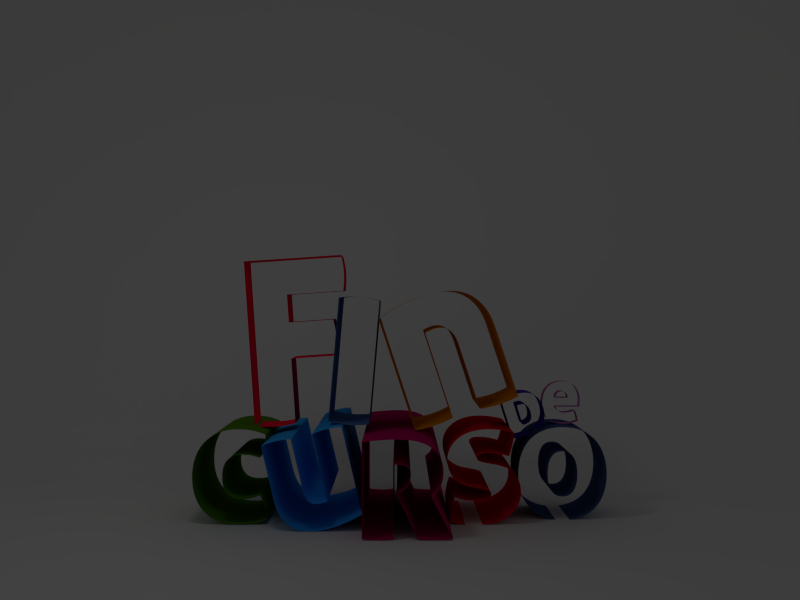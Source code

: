 # Source: bola_escenario.blend  (saved by Blender 2.62.0; exported with 4.5.12 LTS)
import bpy
from mathutils import Matrix  # noqa: F401  (used for matrix-valued properties, if any)

bpy.ops.wm.read_factory_settings(use_empty=True)
scene = bpy.context.scene
scene.name = 'Scene'

# ---- collections
col_collection_1 = bpy.data.collections.new('Collection 1'); scene.collection.children.link(col_collection_1)
col_collection_2 = bpy.data.collections.new('Collection 2'); scene.collection.children.link(col_collection_2)

# ---- materials (node trees are filled in below, after node groups)
mat_o = bpy.data.materials.new('o')
mat_o.alpha_threshold = 0.0
mat_o.use_transparent_shadow = False
mat_o.diffuse_color = (0.05648, 0.105, 0.2598, 1.0)
mat_o.roughness = 0.5
mat_o.line_color = (0.0, 0.0, 0.0, 1.0)
mat_s = bpy.data.materials.new('s')
mat_s.alpha_threshold = 0.0
mat_s.use_transparent_shadow = False
mat_s.diffuse_color = (0.8006, 0.0, 0.02316, 1.0)
mat_s.roughness = 0.5
mat_s.line_color = (0.0, 0.0, 0.0, 1.0)
mat_r = bpy.data.materials.new('r')
mat_r.alpha_threshold = 0.0
mat_r.use_transparent_shadow = False
mat_r.diffuse_color = (0.5596, 0.0, 0.1478, 1.0)
mat_r.roughness = 0.5
mat_r.line_color = (0.0, 0.0, 0.0, 1.0)
mat_u = bpy.data.materials.new('u')
mat_u.alpha_threshold = 0.0
mat_u.use_transparent_shadow = False
mat_u.diffuse_color = (0.03732, 0.4135, 1.0, 1.0)
mat_u.roughness = 0.5
mat_u.line_color = (0.0, 0.0, 0.0, 1.0)
mat_c = bpy.data.materials.new('c')
mat_c.alpha_threshold = 0.0
mat_c.use_transparent_shadow = False
mat_c.diffuse_color = (0.08675, 0.2462, 0.009256, 1.0)
mat_c.roughness = 0.5
mat_c.line_color = (0.0, 0.0, 0.0, 1.0)
mat_e = bpy.data.materials.new('e')
mat_e.alpha_threshold = 0.0
mat_e.use_transparent_shadow = False
mat_e.diffuse_color = (0.65, 0.2194, 0.5775, 1.0)
mat_e.roughness = 0.5
mat_e.line_color = (0.0, 0.0, 0.0, 1.0)
mat_n = bpy.data.materials.new('n')
mat_n.alpha_threshold = 0.0
mat_n.use_transparent_shadow = False
mat_n.diffuse_color = (0.7484, 0.275, 0.0, 1.0)
mat_n.roughness = 0.5
mat_n.line_color = (0.0, 0.0, 0.0, 1.0)
mat_i = bpy.data.materials.new('i')
mat_i.alpha_threshold = 0.0
mat_i.use_transparent_shadow = False
mat_i.diffuse_color = (0.0988, 0.2105, 0.477, 1.0)
mat_i.roughness = 0.5
mat_i.line_color = (0.0, 0.0, 0.0, 1.0)
mat_f = bpy.data.materials.new('F')
mat_f.alpha_threshold = 0.0
mat_f.use_transparent_shadow = False
mat_f.diffuse_color = (1.0, 0.0, 0.06357, 1.0)
mat_f.roughness = 0.5
mat_f.line_color = (0.0, 0.0, 0.0, 1.0)
mat_d = bpy.data.materials.new('d')
mat_d.alpha_threshold = 0.0
mat_d.use_transparent_shadow = False
mat_d.diffuse_color = (0.07533, 0.03747, 0.5382, 1.0)
mat_d.roughness = 0.5
mat_d.line_color = (0.0, 0.0, 0.0, 1.0)
mat_material = bpy.data.materials.new('Material')
mat_material.alpha_threshold = 0.0
mat_material.use_transparent_shadow = False
mat_material.roughness = 0.5
mat_material.line_color = (0.0, 0.0, 0.0, 1.0)

# ---- material node trees

# ---- world
world_world = bpy.data.worlds.new('World'); scene.world = world_world
world_world.color = (0.05088, 0.05088, 0.05088)
world_world.use_sun_shadow = False
world_world.sun_shadow_jitter_overblur = 0.0
world_world.cycles.sampling_method = 'MANUAL'
world_world.cycles.sample_map_resolution = 256

# ---- cameras
cam_camera = bpy.data.cameras.new('Camera')
cam_camera.clip_end = 100.0
cam_camera.lens = 35.0
cam_camera.sensor_width = 32.0
cam_camera.sensor_height = 18.0
cam_camera.ortho_scale = 7.314
cam_camera.dof.focus_distance = 0.0
cam_camera.dof.aperture_fstop = 128.0

# ---- lights
light_lamp = bpy.data.lights.new('Lamp', 'POINT')
light_lamp.transmission_factor = 0.0
light_lamp.cutoff_distance = 30.0
light_lamp.energy = 100.0
light_lamp.shadow_buffer_clip_start = 1.001
light_lamp.shadow_soft_size = 1.0
light_lamp.shadow_maximum_resolution = 0.006
light_lamp.use_absolute_resolution = True
light_lamp.cycles.use_multiple_importance_sampling = False

# ---- meshes
me_plane = bpy.data.meshes.new('Plane')
me_plane.from_pydata([(1.0, 1.0, 0.0), (1.0, -1.0, 0.0), (-1.0, -1.0, 0.0), (-1.0, 1.0, 0.0), (-1.0, 2.627, 2.892), (1.0, 2.627, 2.892), (1.0, 2.495, 2.74), (-1.0, 2.495, 2.74), (1.0, 0.6374, 0.0), (-1.0, 0.6374, 0.0), (1.0, -0.5797, 0.0), (-1.0, -0.5797, 0.0)], [], [(0, 6, 7, 3), (6, 5, 4, 7), (8, 0, 3, 9), (9, 11, 10, 8), (11, 2, 1, 10)])
me_plane.polygons.foreach_set('use_smooth', [True] * 5)
me_plane.materials.append(mat_material)
me_plane.use_remesh_preserve_volume = False
me_plane.use_remesh_preserve_attributes = False
me_plane.use_mirror_vertex_groups = False
me_plane.update()

# ---- curves / text
cu_path4688_001 = bpy.data.curves.new('path4688.001', 'CURVE')
cu_path4688_001.dimensions = '3D'
_sp = cu_path4688_001.splines.new('BEZIER'); _sp.bezier_points.add(15)
_sp.bezier_points.foreach_set('co', [-0.3451, -0.001491, 0.0, -0.3237, 0.1474, 0.0, -0.2579, 0.2641, 0.0, -0.1493, 0.3379, 0.0, -0.0003729, 0.3647, 0.0, 0.1499, 0.3379, 0.0, 0.2572, 0.2641, 0.0, 0.3229, 0.1474, 0.0, 0.3457, -0.001491, 0.0, 0.3229, -0.1491, 0.0, 0.2572, -0.2631, 0.0, 0.1499, -0.3355, 0.0, -0.0003729, -0.361, 0.0, -0.1493, -0.3355, 0.0, -0.2579, -0.2631, 0.0, -0.3237, -0.1491, 0.0])
_sp.bezier_points.foreach_set('handle_left', [-0.3451, -0.05515, 0.0, -0.338, 0.1027, 0.0, -0.2866, 0.2319, 0.0, -0.1922, 0.3209, 0.0, -0.05672, 0.3647, 0.0, 0.1069, 0.3558, 0.0, 0.2286, 0.2963, 0.0, 0.3086, 0.193, 0.0, 0.3457, 0.05306, 0.0, 0.3381, -0.1043, 0.0, 0.2867, -0.2309, 0.0, 0.1928, -0.3185, 0.0, 0.05686, -0.361, 0.0, -0.1064, -0.3525, 0.0, -0.2284, -0.2944, 0.0, -0.3085, -0.1929, 0.0])
_sp.bezier_points.foreach_set('handle_right', [-0.3451, 0.05306, 0.0, -0.3085, 0.193, 0.0, -0.2284, 0.2963, 0.0, -0.1064, 0.3558, 0.0, 0.05686, 0.3647, 0.0, 0.1928, 0.3209, 0.0, 0.2867, 0.2319, 0.0, 0.3381, 0.1027, 0.0, 0.3457, -0.05515, 0.0, 0.3086, -0.1929, 0.0, 0.2286, -0.2944, 0.0, 0.1069, -0.3525, 0.0, -0.05672, -0.361, 0.0, -0.1922, -0.3185, 0.0, -0.2866, -0.2309, 0.0, -0.338, -0.1043, 0.0])
_sp.use_cyclic_u = True
_sp = cu_path4688_001.splines.new('BEZIER'); _sp.bezier_points.add(7)
_sp.bezier_points.foreach_set('co', [0.1163, -0.001491, 0.0, 0.08683, 0.13, 0.0, -0.0003729, 0.1756, 0.0, -0.08757, 0.13, 0.0, -0.1157, -0.001491, 0.0, -0.08757, -0.1316, 0.0, -0.0003729, -0.1772, 0.0, 0.08683, -0.1316, 0.0])
_sp.bezier_points.foreach_set('handle_left', [0.1163, -0.05783, 0.0, 0.1065, 0.09957, 0.0, 0.03898, 0.1756, 0.0, -0.06879, 0.1604, 0.0, -0.1157, 0.05575, 0.0, -0.1064, -0.1012, 0.0, -0.03972, -0.1772, 0.0, 0.06804, -0.162, 0.0])
_sp.bezier_points.foreach_set('handle_right', [0.1163, 0.05575, 0.0, 0.06804, 0.1604, 0.0, -0.03972, 0.1756, 0.0, -0.1064, 0.09957, 0.0, -0.1157, -0.05783, 0.0, -0.06879, -0.162, 0.0, 0.03898, -0.1772, 0.0, 0.1065, -0.1012, 0.0])
_sp.use_cyclic_u = True
cu_path4688_001.materials.append(mat_o)
cu_path4688_001.use_path_clamp = True
cu_path4688_001.bevel_resolution = 0
cu_path4688_001.extrude = 0.24
cu_path4688_001.fill_mode = 'HALF'
cu_path4686_001 = bpy.data.curves.new('path4686.001', 'CURVE')
cu_path4686_001.dimensions = '3D'
_sp = cu_path4686_001.splines.new('BEZIER'); _sp.bezier_points.add(35)
_sp.bezier_points.foreach_set('co', [0.0795, 0.09124, 0.0, 0.1519, 0.06441, 0.0, 0.2083, 0.02551, 0.0, 0.2459, -0.03352, 0.0, 0.2593, -0.118, 0.0, 0.2378, -0.2133, 0.0, 0.1761, -0.2898, 0.0, 0.07548, -0.3407, 0.0, -0.06135, -0.3595, 0.0, -0.1807, -0.3501, 0.0, -0.2975, -0.3179, 0.0, -0.2478, -0.1328, 0.0, -0.1579, -0.1636, 0.0, -0.06404, -0.173, 0.0, -0.0305, -0.1717, 0.0, 0.0003557, -0.1663, 0.0, 0.02182, -0.1529, 0.0, 0.03121, -0.1315, 0.0, 0.01377, -0.106, 0.0, -0.02647, -0.08986, 0.0, -0.1177, -0.06437, 0.0, -0.2358, 0.004042, 0.0, -0.2827, 0.1355, 0.0, -0.2612, 0.2308, 0.0, -0.2009, 0.3032, 0.0, -0.1096, 0.3502, 0.0, 0.008405, 0.3663, 0.0, 0.1198, 0.3555, 0.0, 0.2391, 0.3247, 0.0, 0.2217, 0.2321, 0.0, 0.1882, 0.1462, 0.0, 0.101, 0.1731, 0.0, 0.007063, 0.1851, 0.0, -0.05599, 0.1503, 0.0, -0.04123, 0.1275, 0.0, -0.007694, 0.114, 0.0])
_sp.bezier_points.foreach_set('handle_left', [0.0795, 0.09124, 0.0, 0.1305, 0.07514, 0.0, 0.1931, 0.0416, 0.0, 0.2369, -0.01027, 0.0, 0.2593, -0.08495, 0.0, 0.2521, -0.1838, 0.0, 0.2038, -0.2683, 0.0, 0.1157, -0.3282, 0.0, -0.009482, -0.3595, 0.0, -0.1441, -0.3564, 0.0, -0.2563, -0.3331, 0.0, -0.2764, -0.1954, 0.0, -0.1892, -0.1565, 0.0, -0.09534, -0.173, 0.0, -0.04213, -0.1726, 0.0, -0.008588, -0.169, 0.0, 0.01645, -0.1583, 0.0, 0.03121, -0.1404, 0.0, 0.0254, -0.1113, 0.0, -0.01127, -0.09434, 0.0, -0.08729, -0.07287, 0.0, -0.2044, -0.02815, 0.0, -0.2827, 0.08006, 0.0, -0.2755, 0.2021, 0.0, -0.2268, 0.2835, 0.0, -0.1445, 0.3394, 0.0, -0.03452, 0.3662, 0.0, 0.0795, 0.3627, 0.0, 0.1998, 0.3381, 0.0, 0.2315, 0.2652, 0.0, 0.2007, 0.1713, 0.0, 0.135, 0.165, 0.0, 0.03568, 0.1851, 0.0, -0.05599, 0.1735, 0.0, -0.05107, 0.1328, 0.0, -0.02021, 0.1176, 0.0])
_sp.bezier_points.foreach_set('handle_right', [0.1063, 0.08408, 0.0, 0.1743, 0.05457, 0.0, 0.2244, 0.009408, 0.0, 0.2548, -0.05677, 0.0, 0.2593, -0.152, 0.0, 0.2244, -0.2428, 0.0, 0.1493, -0.3112, 0.0, 0.03613, -0.3532, 0.0, -0.1043, -0.3595, 0.0, -0.2174, -0.3439, 0.0, -0.293, -0.2571, 0.0, -0.2192, -0.1462, 0.0, -0.1266, -0.1699, 0.0, -0.05331, -0.173, 0.0, -0.01887, -0.1708, 0.0, 0.009299, -0.1628, 0.0, 0.02808, -0.1475, 0.0, 0.03121, -0.1198, 0.0, 0.002144, -0.0997, 0.0, -0.02647, -0.08986, 0.0, -0.1651, -0.05096, 0.0, -0.2671, 0.03624, 0.0, -0.2827, 0.1704, 0.0, -0.2469, 0.2594, 0.0, -0.1749, 0.3238, 0.0, -0.07387, 0.3609, 0.0, 0.04239, 0.3662, 0.0, 0.16, 0.3484, 0.0, 0.2374, 0.296, 0.0, 0.2119, 0.1999, 0.0, 0.164, 0.1561, 0.0, 0.06698, 0.1811, 0.0, -0.03497, 0.1851, 0.0, -0.05599, 0.1404, 0.0, -0.03139, 0.1221, 0.0, -0.007694, 0.114, 0.0])
for _p, _l, _r in zip(_sp.bezier_points, ['FREE', 'FREE', 'FREE', 'FREE', 'FREE', 'FREE', 'FREE', 'FREE', 'FREE', 'FREE', 'FREE', 'FREE', 'FREE', 'FREE', 'FREE', 'FREE', 'FREE', 'FREE', 'FREE', 'FREE', 'VECTOR', 'FREE', 'FREE', 'FREE', 'FREE', 'FREE', 'FREE', 'FREE', 'FREE', 'FREE', 'FREE', 'FREE', 'FREE', 'FREE', 'FREE', 'FREE'], ['FREE', 'FREE', 'FREE', 'FREE', 'FREE', 'FREE', 'FREE', 'FREE', 'FREE', 'FREE', 'FREE', 'FREE', 'FREE', 'FREE', 'FREE', 'FREE', 'FREE', 'FREE', 'FREE', 'FREE', 'FREE', 'FREE', 'FREE', 'FREE', 'FREE', 'FREE', 'FREE', 'FREE', 'FREE', 'FREE', 'FREE', 'FREE', 'FREE', 'FREE', 'FREE', 'FREE']): _p.handle_left_type = _l; _p.handle_right_type = _r
_sp.use_cyclic_u = True
cu_path4686_001.materials.append(mat_s)
cu_path4686_001.use_path_clamp = True
cu_path4686_001.bevel_resolution = 0
cu_path4686_001.extrude = 0.4
cu_path4686_001.fill_mode = 'HALF'
cu_path4684_001 = bpy.data.curves.new('path4684.001', 'CURVE')
cu_path4684_001.dimensions = '3D'
_sp = cu_path4684_001.splines.new('BEZIER'); _sp.bezier_points.add(25)
_sp.bezier_points.foreach_set('co', [-0.3415, 0.3948, 0.0, -0.2113, 0.4082, 0.0, -0.08254, 0.4136, 0.0, 0.1603, 0.3519, 0.0, 0.2421, 0.1815, 0.0, 0.2327, 0.1091, 0.0, 0.2099, 0.05541, 0.0, 0.1817, 0.02053, 0.0, 0.1576, -0.0009294, 0.0, 0.3105, -0.2934, 0.0, 0.2502, -0.3014, 0.0, 0.1871, -0.3041, 0.0, 0.1147, -0.3014, 0.0, 0.05698, -0.2934, 0.0, -0.09193, 0.02322, 0.0, -0.07315, 0.03395, 0.0, -0.008759, 0.09029, 0.0, 0.008681, 0.156, 0.0, -0.01278, 0.2124, 0.0, -0.07852, 0.2352, 0.0, -0.1174, 0.2325, 0.0, -0.1174, -0.2947, 0.0, -0.1805, -0.3028, 0.0, -0.2301, -0.3055, 0.0, -0.2797, -0.3028, 0.0, -0.3415, -0.2947, 0.0])
_sp.bezier_points.foreach_set('handle_left', [-0.3415, 0.3948, 0.0, -0.256, 0.4047, 0.0, -0.1228, 0.4136, 0.0, 0.1066, 0.393, 0.0, 0.2421, 0.2549, 0.0, 0.239, 0.1296, 0.0, 0.2189, 0.07062, 0.0, 0.1916, 0.02948, 0.0, 0.1638, 0.004436, 0.0, 0.2595, -0.1959, 0.0, 0.2725, -0.2996, 0.0, 0.2077, -0.3041, 0.0, 0.1379, -0.3032, 0.0, 0.07218, -0.297, 0.0, -0.0423, -0.08231, 0.0, -0.07941, 0.03037, 0.0, -0.02039, 0.07062, 0.0, 0.008681, 0.1328, 0.0, 0.001526, 0.1981, 0.0, -0.04811, 0.2352, 0.0, -0.1085, 0.2343, 0.0, -0.1174, -0.119, 0.0, -0.1617, -0.3019, 0.0, -0.2158, -0.3055, 0.0, -0.2619, -0.3046, 0.0, -0.3182, -0.2992, 0.0])
_sp.bezier_points.foreach_set('handle_right', [-0.2994, 0.4002, 0.0, -0.1657, 0.4118, 0.0, 0.02567, 0.4136, 0.0, 0.2148, 0.3116, 0.0, 0.2421, 0.1538, 0.0, 0.2265, 0.0885, 0.0, 0.201, 0.0411, 0.0, 0.1719, 0.01159, 0.0, 0.1576, -0.0009294, 0.0, 0.2926, -0.297, 0.0, 0.2287, -0.3032, 0.0, 0.1621, -0.3041, 0.0, 0.09141, -0.2996, 0.0, 0.05698, -0.2934, 0.0, -0.08567, 0.0268, 0.0, -0.04185, 0.05184, 0.0, 0.002867, 0.1109, 0.0, 0.008681, 0.1793, 0.0, -0.0262, 0.2276, 0.0, -0.09551, 0.2352, 0.0, -0.1174, 0.2325, 0.0, -0.1407, -0.2992, 0.0, -0.1993, -0.3046, 0.0, -0.2453, -0.3055, 0.0, -0.2976, -0.3019, 0.0, -0.3415, -0.2947, 0.0])
for _p, _l, _r in zip(_sp.bezier_points, ['FREE', 'FREE', 'FREE', 'FREE', 'FREE', 'FREE', 'FREE', 'FREE', 'FREE', 'VECTOR', 'FREE', 'FREE', 'FREE', 'FREE', 'VECTOR', 'VECTOR', 'FREE', 'FREE', 'FREE', 'FREE', 'FREE', 'VECTOR', 'FREE', 'FREE', 'FREE', 'FREE'], ['FREE', 'FREE', 'FREE', 'FREE', 'FREE', 'FREE', 'FREE', 'FREE', 'FREE', 'FREE', 'FREE', 'FREE', 'FREE', 'FREE', 'VECTOR', 'FREE', 'FREE', 'FREE', 'FREE', 'FREE', 'FREE', 'FREE', 'FREE', 'FREE', 'FREE', 'FREE']): _p.handle_left_type = _l; _p.handle_right_type = _r
_sp.use_cyclic_u = True
cu_path4684_001.materials.append(mat_r)
cu_path4684_001.use_path_clamp = True
cu_path4684_001.bevel_resolution = 0
cu_path4684_001.extrude = 0.84
cu_path4684_001.fill_mode = 'HALF'
cu_path4682_001 = bpy.data.curves.new('path4682.001', 'CURVE')
cu_path4682_001.dimensions = '3D'
_sp = cu_path4682_001.splines.new('BEZIER'); _sp.bezier_points.add(23)
_sp.bezier_points.foreach_set('co', [0.3058, -0.321, 0.0, 0.2508, -0.3371, 0.0, 0.1837, -0.3532, 0.0, 0.1113, -0.3639, 0.0, 0.03752, -0.3679, 0.0, -0.09395, -0.3572, 0.0, -0.2053, -0.3143, 0.0, -0.2804, -0.219, 0.0, -0.3086, -0.05133, 0.0, -0.3086, 0.3404, 0.0, -0.2509, 0.3498, 0.0, -0.1946, 0.3525, 0.0, -0.1396, 0.3498, 0.0, -0.08188, 0.3404, 0.0, -0.08188, -0.03254, 0.0, -0.05505, -0.1425, 0.0, 0.02679, -0.1721, 0.0, 0.06167, -0.1707, 0.0, 0.07911, -0.168, 0.0, 0.07911, 0.3404, 0.0, 0.1368, 0.3498, 0.0, 0.1931, 0.3525, 0.0, 0.2481, 0.3498, 0.0, 0.3058, 0.3404, 0.0])
_sp.bezier_points.foreach_set('handle_left', [0.3058, -0.321, 0.0, 0.2723, -0.3317, 0.0, 0.2079, -0.3478, 0.0, 0.1363, -0.3612, 0.0, 0.06167, -0.3679, 0.0, -0.05192, -0.3643, 0.0, -0.1731, -0.3357, 0.0, -0.2616, -0.2602, 0.0, -0.3086, -0.1211, 0.0, -0.3086, 0.2098, 0.0, -0.2697, 0.348, 0.0, -0.2125, 0.3525, 0.0, -0.1592, 0.3516, 0.0, -0.1007, 0.3449, 0.0, -0.08188, 0.09177, 0.0, -0.07293, -0.1229, 0.0, -0.009882, -0.1721, 0.0, 0.05362, -0.1716, 0.0, 0.07553, -0.1689, 0.0, 0.07911, 0.1709, 0.0, 0.118, 0.348, 0.0, 0.1752, 0.3525, 0.0, 0.2285, 0.3516, 0.0, 0.287, 0.3449, 0.0])
_sp.bezier_points.foreach_set('handle_right', [0.2906, -0.3263, 0.0, 0.2302, -0.3424, 0.0, 0.1605, -0.3576, 0.0, 0.08626, -0.3666, 0.0, -0.008093, -0.3679, 0.0, -0.136, -0.35, 0.0, -0.2366, -0.2919, 0.0, -0.2992, -0.177, 0.0, -0.3086, -0.05133, 0.0, -0.2889, 0.3449, 0.0, -0.2312, 0.3516, 0.0, -0.1776, 0.3525, 0.0, -0.1199, 0.348, 0.0, -0.08188, 0.3404, 0.0, -0.08188, -0.08621, 0.0, -0.03716, -0.1622, 0.0, 0.04199, -0.1721, 0.0, 0.06972, -0.1698, 0.0, 0.07911, -0.168, 0.0, 0.09878, 0.3449, 0.0, 0.1565, 0.3516, 0.0, 0.2101, 0.3525, 0.0, 0.2678, 0.348, 0.0, 0.3058, 0.3404, 0.0])
for _p, _l, _r in zip(_sp.bezier_points, ['FREE', 'FREE', 'FREE', 'FREE', 'FREE', 'FREE', 'FREE', 'FREE', 'FREE', 'VECTOR', 'FREE', 'FREE', 'FREE', 'FREE', 'VECTOR', 'FREE', 'FREE', 'FREE', 'FREE', 'VECTOR', 'FREE', 'FREE', 'FREE', 'FREE'], ['FREE', 'FREE', 'FREE', 'FREE', 'FREE', 'FREE', 'FREE', 'FREE', 'FREE', 'FREE', 'FREE', 'FREE', 'FREE', 'FREE', 'FREE', 'FREE', 'FREE', 'FREE', 'FREE', 'FREE', 'FREE', 'FREE', 'FREE', 'FREE']): _p.handle_left_type = _l; _p.handle_right_type = _r
_sp.use_cyclic_u = True
cu_path4682_001.materials.append(mat_u)
cu_path4682_001.use_path_clamp = True
cu_path4682_001.bevel_resolution = 0
cu_path4682_001.extrude = 0.599
cu_path4682_001.fill_mode = 'HALF'
cu_path4680_001 = bpy.data.curves.new('path4680.001', 'CURVE')
cu_path4680_001.dimensions = '3D'
_sp = cu_path4680_001.splines.new('BEZIER'); _sp.bezier_points.add(29)
_sp.bezier_points.foreach_set('co', [-0.3409, -0.02727, 0.0, -0.3181, 0.1203, 0.0, -0.251, 0.2343, 0.0, -0.1423, 0.3094, 0.0, 0.005227, 0.3363, 0.0, 0.05889, 0.3349, 0.0, 0.1085, 0.3296, 0.0, 0.1595, 0.3175, 0.0, 0.2185, 0.2974, 0.0, 0.2105, 0.2062, 0.0, 0.1769, 0.119, 0.0, 0.1354, 0.131, 0.0, 0.1018, 0.1391, 0.0, 0.06962, 0.1418, 0.0, 0.03742, 0.1431, 0.0, -0.0699, 0.1042, 0.0, -0.1115, -0.02727, 0.0, -0.09941, -0.1104, 0.0, -0.06587, -0.1614, 0.0, -0.01758, -0.1883, 0.0, 0.04145, -0.1963, 0.0, 0.1085, -0.1896, 0.0, 0.1769, -0.1681, 0.0, 0.2132, -0.25, 0.0, 0.2266, -0.3519, 0.0, 0.1139, -0.3828, 0.0, 0.01193, -0.3895, 0.0, -0.1397, -0.364, 0.0, -0.251, -0.2916, 0.0, -0.3181, -0.1775, 0.0])
_sp.bezier_points.foreach_set('handle_left', [-0.3409, -0.08272, 0.0, -0.3333, 0.07558, 0.0, -0.2805, 0.203, 0.0, -0.1853, 0.2916, 0.0, -0.05022, 0.3363, 0.0, 0.04189, 0.3358, 0.0, 0.09243, 0.3323, 0.0, 0.1425, 0.3229, 0.0, 0.1971, 0.3054, 0.0, 0.2176, 0.2366, 0.0, 0.1921, 0.1476, 0.0, 0.1479, 0.1283, 0.0, 0.1125, 0.1373, 0.0, 0.08035, 0.1418, 0.0, 0.04905, 0.1431, 0.0, -0.04128, 0.1301, 0.0, -0.1115, 0.03533, 0.0, -0.1075, -0.08809, 0.0, -0.07929, -0.1489, 0.0, -0.03547, -0.1829, 0.0, 0.02088, -0.1963, 0.0, 0.08974, -0.1941, 0.0, 0.151, -0.178, 0.0, 0.2042, -0.2196, 0.0, 0.2266, -0.3135, 0.0, 0.1479, -0.3783, 0.0, 0.04592, -0.3895, 0.0, -0.09583, -0.381, 0.0, -0.2206, -0.3229, 0.0, -0.3029, -0.2213, 0.0])
_sp.bezier_points.foreach_set('handle_right', [-0.3409, 0.02639, 0.0, -0.3029, 0.165, 0.0, -0.2215, 0.2665, 0.0, -0.09941, 0.3273, 0.0, 0.02401, 0.3363, 0.0, 0.07588, 0.334, 0.0, 0.1255, 0.3269, 0.0, 0.1774, 0.3121, 0.0, 0.2203, 0.267, 0.0, 0.2033, 0.1766, 0.0, 0.1617, 0.1243, 0.0, 0.1237, 0.1346, 0.0, 0.09108, 0.1409, 0.0, 0.05978, 0.1427, 0.0, -0.005505, 0.1431, 0.0, -0.09762, 0.07915, 0.0, -0.1115, -0.06036, 0.0, -0.09047, -0.1319, 0.0, -0.05156, -0.1739, 0.0, 0.001203, -0.1936, 0.0, 0.06738, -0.1963, 0.0, 0.1282, -0.1851, 0.0, 0.1921, -0.1923, 0.0, 0.2221, -0.2795, 0.0, 0.1854, -0.368, 0.0, 0.0799, -0.3872, 0.0, -0.0453, -0.3895, 0.0, -0.1835, -0.347, 0.0, -0.2805, -0.2594, 0.0, -0.3333, -0.1328, 0.0])
_sp.use_cyclic_u = True
cu_path4680_001.materials.append(mat_c)
cu_path4680_001.use_path_clamp = True
cu_path4680_001.bevel_resolution = 0
cu_path4680_001.extrude = 0.4
cu_path4680_001.fill_mode = 'HALF'
cu_path4693_001 = bpy.data.curves.new('path4693.001', 'CURVE')
cu_path4693_001.dimensions = '3D'
_sp = cu_path4693_001.splines.new('BEZIER'); _sp.bezier_points.add(21)
_sp.bezier_points.foreach_set('co', [-0.06009, -0.03659, 0.0, -0.0362, -0.07305, 0.0, 0.009694, -0.08374, 0.0, 0.05056, -0.07934, 0.0, 0.0952, -0.06614, 0.0, 0.1103, -0.1051, 0.0, 0.1178, -0.1523, 0.0, 0.003407, -0.173, 0.0, -0.07455, -0.1604, 0.0, -0.1274, -0.1259, 0.0, -0.1575, -0.07242, 0.0, -0.167, -0.00515, 0.0, -0.1569, 0.06212, 0.0, -0.1267, 0.1168, 0.0, -0.07644, 0.1533, 0.0, -0.006024, 0.1671, 0.0, 0.05308, 0.1558, 0.0, 0.09771, 0.1244, 0.0, 0.1254, 0.07658, 0.0, 0.1354, 0.01623, 0.0, 0.1336, -0.01458, 0.0, 0.131, -0.03659, 0.0])
_sp.bezier_points.foreach_set('handle_left', [-0.06009, -0.03659, 0.0, -0.04752, -0.06593, 0.0, -0.009168, -0.08374, 0.0, 0.03547, -0.08227, 0.0, 0.08053, -0.072, 0.0, 0.1061, -0.09003, 0.0, 0.1174, -0.1359, 0.0, 0.04239, -0.173, 0.0, -0.05276, -0.1688, 0.0, -0.1135, -0.1405, 0.0, -0.1508, -0.09296, 0.0, -0.167, -0.02946, 0.0, -0.1636, 0.04117, 0.0, -0.1402, 0.1013, 0.0, -0.09656, 0.1445, 0.0, -0.03285, 0.1671, 0.0, 0.03589, 0.1633, 0.0, 0.08556, 0.1378, 0.0, 0.1191, 0.09545, 0.0, 0.1354, 0.03802, 0.0, 0.1348, -0.005359, 0.0, 0.1319, -0.03072, 0.0])
_sp.bezier_points.foreach_set('handle_right', [-0.05548, -0.05377, 0.0, -0.02447, -0.08018, 0.0, 0.02185, -0.08374, 0.0, 0.06565, -0.0764, 0.0, 0.1011, -0.07703, 0.0, 0.1149, -0.1202, 0.0, 0.08053, -0.1661, 0.0, -0.02677, -0.173, 0.0, -0.09593, -0.1521, 0.0, -0.1408, -0.1108, 0.0, -0.1638, -0.05188, 0.0, -0.167, 0.01874, 0.0, -0.1502, 0.08308, 0.0, -0.1133, 0.1323, 0.0, -0.05632, 0.1625, 0.0, 0.01619, 0.1671, 0.0, 0.07068, 0.1483, 0.0, 0.1099, 0.1114, 0.0, 0.1321, 0.05814, 0.0, 0.1354, 0.00491, 0.0, 0.1327, -0.02338, 0.0, 0.131, -0.03659, 0.0])
_sp.use_cyclic_u = True
_sp = cu_path4693_001.splines.new('BEZIER'); _sp.bezier_points.add(4)
_sp.bezier_points.foreach_set('co', [-0.009796, 0.08727, 0.0, -0.04438, 0.0747, 0.0, -0.06135, 0.03572, 0.0, 0.03924, 0.03572, 0.0, 0.02541, 0.07218, 0.0])
_sp.bezier_points.foreach_set('handle_left', [0.005712, 0.08727, 0.0, -0.03474, 0.08308, 0.0, -0.05967, 0.05332, 0.0, 0.005712, 0.03572, 0.0, 0.03379, 0.06254, 0.0])
_sp.bezier_points.foreach_set('handle_right', [-0.02321, 0.08727, 0.0, -0.05402, 0.06631, 0.0, -0.06135, 0.03572, 0.0, 0.0384, 0.05039, 0.0, 0.01745, 0.08224, 0.0])
for _p, _l, _r in zip(_sp.bezier_points, ['FREE', 'FREE', 'FREE', 'VECTOR', 'FREE'], ['FREE', 'FREE', 'FREE', 'FREE', 'FREE']): _p.handle_left_type = _l; _p.handle_right_type = _r
_sp.use_cyclic_u = True
cu_path4693_001.materials.append(mat_e)
cu_path4693_001.use_path_clamp = True
cu_path4693_001.bevel_resolution = 0
cu_path4693_001.extrude = 0.045
cu_path4693_001.fill_mode = 'HALF'
cu_path4700_001 = bpy.data.curves.new('path4700.001', 'CURVE')
cu_path4700_001.dimensions = '3D'
_sp = cu_path4700_001.splines.new('BEZIER'); _sp.bezier_points.add(21)
_sp.bezier_points.foreach_set('co', [-0.0548, 0.5446, 0.0, 0.1056, 0.53, 0.0, 0.2496, 0.4735, 0.0, 0.3553, 0.3477, 0.0, 0.3972, 0.1309, 0.0, 0.3972, -0.4141, 0.0, 0.3115, -0.425, 0.0, 0.2441, -0.4287, 0.0, 0.1748, -0.425, 0.0, 0.08918, -0.4141, 0.0, 0.08918, 0.09805, 0.0, 0.05273, 0.2366, 0.0, -0.05844, 0.2785, 0.0, -0.1022, 0.2748, 0.0, -0.1295, 0.2675, 0.0, -0.1295, -0.4141, 0.0, -0.2152, -0.425, 0.0, -0.2826, -0.4287, 0.0, -0.3519, -0.425, 0.0, -0.4375, -0.4141, 0.0, -0.4375, 0.4808, 0.0, -0.2826, 0.5227, 0.0])
_sp.bezier_points.foreach_set('handle_left', [-0.1459, 0.5446, 0.0, 0.05212, 0.5397, 0.0, 0.207, 0.5026, 0.0, 0.3285, 0.4024, 0.0, 0.3972, 0.2208, 0.0, 0.3972, -0.2324, 0.0, 0.337, -0.4238, 0.0, 0.2635, -0.4287, 0.0, 0.2004, -0.4274, 0.0, 0.1208, -0.4202, 0.0, 0.08918, -0.07266, 0.0, 0.07703, 0.2086, 0.0, -0.008626, 0.2785, 0.0, -0.08639, 0.2773, 0.0, -0.1259, 0.27, 0.0, -0.1295, -0.1869, 0.0, -0.1897, -0.4238, 0.0, -0.2632, -0.4287, 0.0, -0.3263, -0.4274, 0.0, -0.4059, -0.4202, 0.0, -0.4375, 0.1825, 0.0, -0.3434, 0.5093, 0.0])
_sp.bezier_points.foreach_set('handle_right', [-0.001336, 0.5446, 0.0, 0.159, 0.5215, 0.0, 0.2933, 0.4443, 0.0, 0.3832, 0.2931, 0.0, 0.3972, 0.1309, 0.0, 0.3656, -0.4202, 0.0, 0.286, -0.4274, 0.0, 0.2234, -0.4287, 0.0, 0.1493, -0.4238, 0.0, 0.08918, -0.4141, 0.0, 0.08918, 0.1624, 0.0, 0.02843, 0.2645, 0.0, -0.07181, 0.2785, 0.0, -0.1168, 0.2724, 0.0, -0.1295, 0.2675, 0.0, -0.1611, -0.4202, 0.0, -0.2407, -0.4274, 0.0, -0.3033, -0.4287, 0.0, -0.3774, -0.4238, 0.0, -0.4375, -0.4141, 0.0, -0.395, 0.4954, 0.0, -0.2219, 0.5373, 0.0])
for _p, _l, _r in zip(_sp.bezier_points, ['FREE', 'FREE', 'FREE', 'FREE', 'FREE', 'VECTOR', 'FREE', 'FREE', 'FREE', 'FREE', 'VECTOR', 'FREE', 'FREE', 'FREE', 'FREE', 'VECTOR', 'FREE', 'FREE', 'FREE', 'FREE', 'VECTOR', 'FREE'], ['FREE', 'FREE', 'FREE', 'FREE', 'FREE', 'FREE', 'FREE', 'FREE', 'FREE', 'FREE', 'FREE', 'FREE', 'FREE', 'FREE', 'FREE', 'FREE', 'FREE', 'FREE', 'FREE', 'FREE', 'FREE', 'FREE']): _p.handle_left_type = _l; _p.handle_right_type = _r
_sp.use_cyclic_u = True
cu_path4700_001.materials.append(mat_n)
cu_path4700_001.use_path_clamp = True
cu_path4700_001.bevel_resolution = 0
cu_path4700_001.extrude = 0.36
cu_path4700_001.fill_mode = 'HALF'
cu_path4698_001 = bpy.data.curves.new('path4698.001', 'CURVE')
cu_path4698_001.dimensions = '3D'
_sp = cu_path4698_001.splines.new('BEZIER'); _sp.bezier_points.add(9)
_sp.bezier_points.foreach_set('co', [0.1542, -0.4604, 0.0, 0.06853, -0.4713, 0.0, -0.0007293, -0.475, 0.0, -0.06998, -0.4713, 0.0, -0.1538, -0.4604, 0.0, -0.1538, 0.48, 0.0, -0.07545, 0.4928, 0.0, 0.001093, 0.4964, 0.0, 0.07582, 0.4928, 0.0, 0.1542, 0.48, 0.0])
_sp.bezier_points.foreach_set('handle_left', [0.1542, -0.4604, 0.0, 0.09404, -0.4689, 0.0, 0.01993, -0.475, 0.0, -0.04447, -0.4738, 0.0, -0.1234, -0.4652, 0.0, -0.1538, 0.1666, 0.0, -0.101, 0.4904, 0.0, -0.02321, 0.4964, 0.0, 0.04909, 0.4952, 0.0, 0.1287, 0.4861, 0.0])
_sp.bezier_points.foreach_set('handle_right', [0.1226, -0.4652, 0.0, 0.04301, -0.4738, 0.0, -0.02138, -0.475, 0.0, -0.0955, -0.4689, 0.0, -0.1538, -0.4604, 0.0, -0.1271, 0.4861, 0.0, -0.04872, 0.4952, 0.0, 0.02418, 0.4964, 0.0, 0.1025, 0.4904, 0.0, 0.1542, 0.48, 0.0])
for _p, _l, _r in zip(_sp.bezier_points, ['FREE', 'FREE', 'FREE', 'FREE', 'FREE', 'VECTOR', 'FREE', 'FREE', 'FREE', 'FREE'], ['FREE', 'FREE', 'FREE', 'FREE', 'FREE', 'FREE', 'FREE', 'FREE', 'FREE', 'FREE']): _p.handle_left_type = _l; _p.handle_right_type = _r
_sp.use_cyclic_u = True
cu_path4698_001.materials.append(mat_i)
cu_path4698_001.use_path_clamp = True
cu_path4698_001.bevel_resolution = 0
cu_path4698_001.extrude = 0.32
cu_path4698_001.fill_mode = 'HALF'
cu_path4696_001 = bpy.data.curves.new('path4696.001', 'CURVE')
cu_path4696_001.dimensions = '3D'
_sp = cu_path4696_001.splines.new('BEZIER'); _sp.bezier_points.add(13)
_sp.bezier_points.foreach_set('co', [-0.4781, 0.5794, 0.0, 0.291, 0.5794, 0.0, 0.3019, 0.5047, 0.0, 0.3056, 0.4391, 0.0, 0.291, 0.2951, 0.0, -0.1555, 0.2951, 0.0, -0.1555, 0.07277, 0.0, 0.1962, 0.07277, 0.0, 0.2126, -0.06939, 0.0, 0.1962, -0.2134, 0.0, -0.1555, -0.2134, 0.0, -0.1555, -0.7255, 0.0, -0.3159, -0.7419, 0.0, -0.4781, -0.7255, 0.0])
_sp.bezier_points.foreach_set('handle_left', [-0.4781, 0.1445, 0.0, 0.03463, 0.5794, 0.0, 0.2995, 0.5278, 0.0, 0.3056, 0.4598, 0.0, 0.3007, 0.351, 0.0, -0.006682, 0.2951, 0.0, -0.1555, 0.1469, 0.0, 0.07898, 0.07277, 0.0, 0.2126, -0.02929, 0.0, 0.2072, -0.1587, 0.0, -0.03827, -0.2134, 0.0, -0.1555, -0.5548, 0.0, -0.2734, -0.7419, 0.0, -0.4149, -0.7364, 0.0])
_sp.bezier_points.foreach_set('handle_right', [-0.2217, 0.5794, 0.0, 0.2959, 0.5527, 0.0, 0.3044, 0.4816, 0.0, 0.3056, 0.399, 0.0, 0.291, 0.2951, 0.0, -0.1555, 0.221, 0.0, -0.03827, 0.07277, 0.0, 0.2072, 0.01809, 0.0, 0.2126, -0.1107, 0.0, 0.1962, -0.2134, 0.0, -0.1555, -0.3841, 0.0, -0.2199, -0.7364, 0.0, -0.3609, -0.7419, 0.0, -0.4781, -0.7255, 0.0])
for _p, _l, _r in zip(_sp.bezier_points, ['VECTOR', 'VECTOR', 'FREE', 'FREE', 'FREE', 'VECTOR', 'VECTOR', 'VECTOR', 'FREE', 'FREE', 'VECTOR', 'VECTOR', 'FREE', 'FREE'], ['VECTOR', 'FREE', 'FREE', 'FREE', 'FREE', 'VECTOR', 'VECTOR', 'FREE', 'FREE', 'FREE', 'VECTOR', 'FREE', 'FREE', 'FREE']): _p.handle_left_type = _l; _p.handle_right_type = _r
_sp.use_cyclic_u = True
cu_path4696_001.materials.append(mat_f)
cu_path4696_001.use_path_clamp = True
cu_path4696_001.bevel_resolution = 0
cu_path4696_001.extrude = 0.16
cu_path4696_001.fill_mode = 'HALF'
cu_path4733 = bpy.data.curves.new('path4733', 'CURVE')
cu_path4733.dimensions = '3D'
_sp = cu_path4733.splines.new('BEZIER'); _sp.bezier_points.add(12)
_sp.bezier_points.foreach_set('co', [-0.04575, 0.1688, 0.0, -0.101, 0.1657, 0.0, -0.1572, 0.1602, 0.0, -0.1572, -0.1631, 0.0, -0.1069, -0.1687, 0.0, -0.0513, -0.1711, 0.0, 0.03828, -0.1593, 0.0, 0.09939, -0.1239, 0.0, 0.1341, -0.06935, 0.0, 0.1452, 0.002524, 0.0, 0.1348, 0.07093, 0.0, 0.1008, 0.123, 0.0, 0.04106, 0.157, 0.0])
_sp.bezier_points.foreach_set('handle_left', [-0.0118, 0.1688, 0.0, -0.08126, 0.1678, 0.0, -0.1396, 0.1623, 0.0, -0.1572, -0.05535, 0.0, -0.1228, -0.1674, 0.0, -0.07184, -0.1711, 0.0, 0.01355, -0.1672, 0.0, 0.08388, -0.139, 0.0, 0.127, -0.09073, 0.0, 0.1452, -0.02388, 0.0, 0.1419, 0.05039, 0.0, 0.1163, 0.1088, 0.0, 0.06537, 0.1491, 0.0])
_sp.bezier_points.foreach_set('handle_right', [-0.06293, 0.1688, 0.0, -0.1207, 0.164, 0.0, -0.1572, 0.1602, 0.0, -0.1396, -0.1656, 0.0, -0.09051, -0.1703, 0.0, -0.01609, -0.1711, 0.0, 0.06343, -0.1509, 0.0, 0.1153, -0.1088, 0.0, 0.1417, -0.04797, 0.0, 0.1452, 0.02767, 0.0, 0.1277, 0.09146, 0.0, 0.08527, 0.1377, 0.0, 0.01717, 0.165, 0.0])
for _p, _l, _r in zip(_sp.bezier_points, ['FREE', 'FREE', 'FREE', 'VECTOR', 'FREE', 'FREE', 'FREE', 'FREE', 'FREE', 'FREE', 'FREE', 'FREE', 'FREE'], ['FREE', 'FREE', 'FREE', 'FREE', 'FREE', 'FREE', 'FREE', 'FREE', 'FREE', 'FREE', 'FREE', 'FREE', 'FREE']): _p.handle_left_type = _l; _p.handle_right_type = _r
_sp.use_cyclic_u = True
_sp = cu_path4733.splines.new('BEZIER'); _sp.bezier_points.add(12)
_sp.bezier_points.foreach_set('co', [-0.02769, 0.07961, 0.0, 8.678e-05, 0.07509, 0.0, 0.02092, 0.06086, 0.0, 0.03342, 0.03725, 0.0, 0.03793, 0.002524, 0.0, 0.03342, -0.03671, 0.0, 0.02023, -0.0631, 0.0, -0.001302, -0.07768, 0.0, -0.03186, -0.08255, 0.0, -0.0447, -0.08185, 0.0, -0.05096, -0.08116, 0.0, -0.05096, 0.07787, 0.0, -0.04123, 0.07926, 0.0])
_sp.bezier_points.foreach_set('handle_left', [-0.03272, 0.07961, 0.0, -0.007982, 0.07824, 0.0, 0.01526, 0.06714, 0.0, 0.03059, 0.04699, 0.0, 0.03793, 0.01594, 0.0, 0.03635, -0.02581, 0.0, 0.02609, -0.05639, 0.0, 0.007395, -0.07444, 0.0, -0.02012, -0.08255, 0.0, -0.04177, -0.08227, 0.0, -0.04928, -0.08116, 0.0, -0.05096, 0.02486, 0.0, -0.04542, 0.07884, 0.0])
_sp.bezier_points.foreach_set('handle_right', [-0.01721, 0.07961, 0.0, 0.008155, 0.07195, 0.0, 0.02658, 0.05478, 0.0, 0.03625, 0.0275, 0.0, 0.03793, -0.01257, 0.0, 0.03049, -0.04761, 0.0, 0.01457, -0.0696, 0.0, -0.009999, -0.08093, 0.0, -0.03731, -0.08255, 0.0, -0.04722, -0.08143, 0.0, -0.05096, -0.08116, 0.0, -0.04886, 0.07829, 0.0, -0.03704, 0.07968, 0.0])
for _p, _l, _r in zip(_sp.bezier_points, ['FREE', 'FREE', 'FREE', 'FREE', 'FREE', 'FREE', 'FREE', 'FREE', 'FREE', 'FREE', 'FREE', 'VECTOR', 'FREE'], ['FREE', 'FREE', 'FREE', 'FREE', 'FREE', 'FREE', 'FREE', 'FREE', 'FREE', 'FREE', 'FREE', 'FREE', 'FREE']): _p.handle_left_type = _l; _p.handle_right_type = _r
_sp.use_cyclic_u = True
cu_path4733.materials.append(mat_d)
cu_path4733.use_path_clamp = True
cu_path4733.bevel_resolution = 0
cu_path4733.extrude = 0.12
cu_path4733.fill_mode = 'HALF'

# ---- objects
ob_curve_009 = bpy.data.objects.new('Curve.009', cu_path4688_001)
ob_curve_008 = bpy.data.objects.new('Curve.008', cu_path4686_001)
ob_curve_007 = bpy.data.objects.new('Curve.007', cu_path4684_001)
ob_curve_006 = bpy.data.objects.new('Curve.006', cu_path4682_001)
ob_curve_005 = bpy.data.objects.new('Curve.005', cu_path4680_001)
ob_curve_004 = bpy.data.objects.new('Curve.004', cu_path4693_001)
ob_curve_003 = bpy.data.objects.new('Curve.003', cu_path4700_001)
ob_curve_002 = bpy.data.objects.new('Curve.002', cu_path4698_001)
ob_curve_001 = bpy.data.objects.new('Curve.001', cu_path4696_001)
ob_curve = bpy.data.objects.new('Curve', cu_path4733)
ob_lamp = bpy.data.objects.new('Lamp', light_lamp)
ob_camera = bpy.data.objects.new('Camera', cam_camera)
ob_plane = bpy.data.objects.new('Plane', me_plane)

# ---- transforms, parenting, visibility, modifiers, constraints
ob_curve_009.location = (4.24, 5.974, 1.115)
ob_curve_009.rotation_euler = (1.571, -0.0, 0.0)
ob_curve_009.scale = (3.105, 3.105, 3.105)
ob_curve_009.lineart.crease_threshold = 0.0
ob_curve_008.location = (2.333, 5.974, 1.129)
ob_curve_008.rotation_euler = (1.571, -0.07889, 2.706e-09)
ob_curve_008.scale = (3.105, 3.105, 3.105)
ob_curve_008.lineart.crease_threshold = 0.0
ob_curve_007.location = (0.5088, 5.974, 0.9585)
ob_curve_007.rotation_euler = (1.571, -0.0, 0.0)
ob_curve_007.scale = (3.105, 3.105, 3.105)
ob_curve_007.lineart.crease_threshold = 0.0
ob_curve_006.location = (-1.729, 5.974, 1.159)
ob_curve_006.rotation_euler = (1.571, -0.2314, 8.064e-09)
ob_curve_006.scale = (3.105, 3.105, 3.105)
ob_curve_006.lineart.crease_threshold = 0.0
ob_curve_005.location = (-3.574, 5.974, 1.222)
ob_curve_005.rotation_euler = (1.571, -0.0, 0.0)
ob_curve_005.scale = (3.105, 3.105, 3.105)
ob_curve_005.lineart.crease_threshold = 0.0
ob_curve_004.location = (4.365, 5.974, 2.783)
ob_curve_004.rotation_euler = (1.571, -0.0, 0.0)
ob_curve_004.scale = (3.105, 3.105, 3.105)
ob_curve_004.lineart.crease_threshold = 0.0
ob_curve_003.location = (1.541, 5.974, 3.874)
ob_curve_003.rotation_euler = (1.571, -0.3165, 1.121e-08)
ob_curve_003.scale = (3.105, 3.105, 3.105)
ob_curve_003.lineart.crease_threshold = 0.0
ob_curve_002.location = (-0.7934, 5.563, 3.868)
ob_curve_002.rotation_euler = (1.571, 0.08512, -2.921e-09)
ob_curve_002.scale = (3.105, 3.105, 3.105)
ob_curve_002.lineart.crease_threshold = 0.0
ob_curve_001.location = (-1.938, 5.974, 4.588)
ob_curve_001.rotation_euler = (1.571, -0.06681, 2.29e-09)
ob_curve_001.scale = (3.105, 3.105, 3.105)
ob_curve_001.lineart.crease_threshold = 0.0
ob_curve.location = (3.406, 5.974, 2.54)
ob_curve.rotation_euler = (1.571, -0.3057, 1.08e-08)
ob_curve.scale = (3.105, 3.105, 3.105)
ob_curve.lineart.crease_threshold = 0.0
ob_lamp.location = (-3.402, 1.36, 11.22)
ob_lamp.rotation_euler = (0.6503, 0.05522, 1.866)
ob_lamp.lock_rotations_4d = False
ob_lamp.empty_display_type = 'ARROWS'
ob_lamp.color = (0.0, 0.0, 0.0, 0.0)
ob_lamp.lineart.crease_threshold = 0.0
ob_camera.location = (0.296, -16.01, 5.33)
ob_camera.rotation_euler = (1.571, -0.0, 0.0)
ob_camera.lock_rotations_4d = False
ob_camera.empty_display_type = 'ARROWS'
ob_camera.color = (0.0, 0.0, 0.0, 0.0)
ob_camera.display_type = 'WIRE'
ob_camera.lineart.crease_threshold = 0.0
ob_plane.location = (0.0, 4.355, 0.00261)
ob_plane.rotation_euler = (0.0, -0.0, 0.01433)
ob_plane.scale = (20.94, 8.45, 8.45)
ob_plane.lineart.crease_threshold = 0.0
_m = ob_plane.modifiers.new('Subsurf', 'SUBSURF')
_m.uv_smooth = 'PRESERVE_CORNERS'
_m.quality = 2
_m.levels = 2
_m.show_only_control_edges = False

# ---- collection membership
col_collection_1.objects.link(ob_curve_009)
col_collection_1.objects.link(ob_curve_008)
col_collection_1.objects.link(ob_curve_007)
col_collection_1.objects.link(ob_curve_006)
col_collection_1.objects.link(ob_curve_005)
col_collection_1.objects.link(ob_curve_004)
col_collection_1.objects.link(ob_curve_003)
col_collection_1.objects.link(ob_curve_002)
col_collection_1.objects.link(ob_curve_001)
col_collection_1.objects.link(ob_curve)
col_collection_1.objects.link(ob_lamp)
col_collection_1.objects.link(ob_camera)
col_collection_2.objects.link(ob_plane)

# ---- scene / render settings (as saved in the file)
scene.camera = ob_camera
scene.frame_start = 1; scene.frame_end = 250; scene.frame_set(1)
scene.render.engine = 'BLENDER_EEVEE_NEXT'
scene.render.image_settings.color_mode = 'RGB'
scene.render.image_settings.compression = 90
scene.render.resolution_x = 800
scene.render.resolution_y = 600
scene.render.resolution_percentage = 57
scene.render.dither_intensity = 0.0
scene.render.bake_margin = 2
scene.render.bake_bias = 0.0
scene.cycles.use_denoising = False
scene.cycles.samples = 10
scene.cycles.sampling_pattern = 'TABULATED_SOBOL'
scene.cycles.light_sampling_threshold = 0.0
scene.cycles.use_adaptive_sampling = False
scene.cycles.use_light_tree = False
scene.cycles.blur_glossy = 0.0
scene.cycles.volume_bounces = 1
scene.cycles.pixel_filter_type = 'GAUSSIAN'
scene.cycles.sample_clamp_indirect = 0.0
scene.view_settings.view_transform = 'Standard'
bpy.context.view_layer.update()
